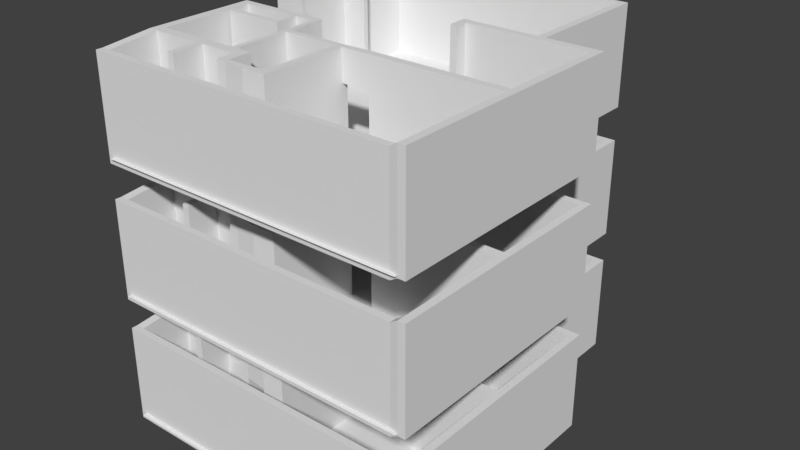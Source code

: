 # Source: FloorPlan.blend  (saved by Blender 2.77.0; exported with 4.5.12 LTS)
import bpy
from mathutils import Matrix  # noqa: F401  (used for matrix-valued properties, if any)

bpy.ops.wm.read_factory_settings(use_empty=True)
scene = bpy.context.scene
scene.name = 'Scene'

# ---- collections
col_collection_1 = bpy.data.collections.new('Collection 1'); scene.collection.children.link(col_collection_1)

# ---- world
world_world = bpy.data.worlds.new('World'); scene.world = world_world
world_world.color = (0.05088, 0.05088, 0.05088)
world_world.use_sun_shadow = False
world_world.sun_shadow_jitter_overblur = 0.0
world_world.cycles.sampling_method = 'MANUAL'

# ---- meshes
me_plane_002 = bpy.data.meshes.new('Plane.002')
me_plane_002.from_pydata([(-1.0, -1.0, -2.696), (1.0, -1.0, -2.696), (-1.0, 1.0, -2.696), (1.0, 1.0, -2.696), (6.025, -1.0, -2.696), (6.025, 1.0, -2.696), (-1.0, 1.056, -2.696), (1.0, 1.056, -2.696), (6.025, 1.056, -2.696), (-1.0, -9.118, -2.696), (1.0, -9.118, -2.696), (6.025, -9.118, -2.696), (6.025, -2.678, -2.696), (7.524, -9.118, -2.696), (7.524, -2.678, -2.696), (6.025, -2.503, -2.696), (7.524, -2.503, -2.696), (-1.0, 1.188, -2.696), (1.0, 1.188, -2.696), (6.025, 1.188, -2.696), (-1.123, -3.351, -2.754), (-0.9362, -3.351, -2.741), (-1.124, 1.346, -2.754), (-0.938, 1.346, -2.754), (-1.123, -3.451, -2.754), (-0.9362, -3.451, -2.741), (-0.2362, -3.351, -2.741), (-0.2362, -3.451, -2.741), (-1.124, -0.9964, -2.754), (-0.9371, -0.9964, -2.748), (-1.123, -1.14, -2.754), (-0.9371, -1.14, -2.747), (-0.2371, -0.9964, -2.748), (-0.2371, -1.14, -2.747), (-0.938, 1.179, -2.754), (-1.124, 1.179, -2.754), (6.016, 1.379, -2.754), (6.016, 1.212, -2.754), (6.216, 1.379, -2.754), (6.216, 1.212, -2.754), (6.016, -0.8883, -2.754), (6.216, -0.8883, -2.754), (6.016, -1.387, -2.754), (6.216, -1.387, -2.754), (6.016, -2.299, -2.754), (6.216, -2.299, -2.754), (6.016, -2.499, -2.754), (6.216, -2.499, -2.754), (7.518, -2.299, -2.754), (7.518, -2.499, -2.754), (7.718, -2.299, -2.754), (7.718, -2.499, -2.754), (7.518, -5.499, -2.754), (7.718, -5.499, -2.754), (7.518, -5.699, -2.754), (7.718, -5.699, -2.754), (7.527, -8.836, -2.754), (7.727, -8.836, -2.754), (7.527, -9.036, -2.754), (7.727, -9.036, -2.754), (-0.91, -8.836, -2.885), (-1.154, -9.017, -2.885), (-1.154, -8.836, -2.885), (-0.91, -9.017, -2.885), (-0.91, -7.495, -2.754), (-1.154, -7.495, -2.754), (-0.91, -7.235, -2.754), (-1.154, -7.235, -2.754), (-0.91, -5.334, -2.754), (-1.154, -5.334, -2.754), (-0.91, -5.191, -2.754), (-1.154, -5.191, -2.754), (-0.91, -4.67, -2.754), (-1.154, -4.67, -2.754), (-0.91, -4.475, -2.754), (-1.154, -4.475, -2.754), (-0.1288, -4.67, -2.754), (-0.1288, -4.475, -2.754), (0.4701, -4.67, -2.754), (0.4701, -4.475, -2.754), (0.6394, -4.67, -2.754), (0.6394, -4.475, -2.754), (0.7565, -4.67, -2.754), (0.7565, -4.475, -2.754), (1.251, -4.67, -2.754), (1.251, -4.475, -2.754), (1.395, -4.67, -2.754), (1.395, -4.475, -2.754), (1.251, -4.814, -2.754), (1.395, -4.814, -2.754), (0.6394, -5.172, -2.754), (0.7565, -5.172, -2.754), (0.6394, -5.317, -2.754), (0.7565, -5.317, -2.754), (-0.8487, -5.317, -2.754), (7.324, -8.836, -2.885), (7.324, -9.017, -2.885), (3.926, -5.499, -2.754), (3.926, -5.699, -2.754), (4.141, -2.299, -2.754), (4.141, -2.499, -2.754), (3.946, -2.299, -2.754), (3.946, -2.499, -2.754), (4.141, -2.833, -2.754), (3.946, -2.833, -2.754), (0.4649, -7.495, -2.754), (0.4649, -7.235, -2.754), (0.6548, -7.495, -2.754), (0.6548, -7.235, -2.754), (1.297, -7.495, -2.754), (1.297, -7.235, -2.754), (1.432, -7.495, -2.754), (1.432, -7.235, -2.754), (1.658, -7.495, -2.754), (1.658, -7.235, -2.754), (1.903, -7.495, -2.754), (1.903, -7.235, -2.754), (1.658, -7.876, -2.754), (1.903, -7.876, -2.754), (1.658, -7.975, -2.754), (1.903, -7.975, -2.754), (0.4649, -8.327, -2.754), (0.6548, -8.327, -2.754), (1.297, -5.689, -2.754), (1.432, -5.689, -2.754), (1.297, -5.535, -2.754), (1.432, -5.535, -2.754), (1.297, -5.354, -2.754), (1.432, -5.354, -2.754), (2.951, -5.689, -2.754), (2.951, -5.535, -2.754), (3.15, -5.689, -2.754), (3.15, -5.535, -2.754), (2.951, -7.85, -2.754), (3.15, -7.85, -2.754), (2.951, -8.048, -2.754), (3.15, -8.048, -2.754), (2.508, -7.85, -2.754), (2.508, -8.048, -2.754), (-1.123, -3.351, -0.8569), (-0.9362, -3.351, -0.8437), (-1.124, 1.346, -0.8569), (-0.938, 1.346, -0.8569), (-1.123, -3.451, -0.8569), (-0.9362, -3.451, -0.8437), (-0.2362, -3.351, -0.8437), (-0.2362, -3.451, -0.8437), (-1.124, -0.9964, -0.8569), (-0.9371, -0.9964, -0.8503), (-1.123, -1.14, -0.8569), (-0.9371, -1.14, -0.8499), (-0.2371, -0.9964, -0.8503), (-0.2371, -1.14, -0.8499), (-0.938, 1.179, -0.8564), (-1.124, 1.179, -0.8569), (6.016, 1.379, -0.8569), (6.016, 1.212, -0.8564), (6.216, 1.379, -0.8569), (6.216, 1.212, -0.8564), (6.016, -0.8883, -0.8564), (6.216, -0.8883, -0.8564), (6.016, -1.387, -0.8564), (6.216, -1.387, -0.8564), (6.016, -2.299, -0.8564), (6.216, -2.299, -0.8564), (6.016, -2.499, -0.8564), (6.216, -2.499, -0.8564), (7.518, -2.299, -0.8564), (7.518, -2.499, -0.8564), (7.718, -2.299, -0.8564), (7.718, -2.499, -0.8564), (7.518, -5.499, -0.8564), (7.718, -5.499, -0.8564), (7.518, -5.699, -0.8564), (7.718, -5.699, -0.8564), (7.527, -8.836, -0.8564), (7.727, -8.836, -0.8564), (7.527, -9.036, -0.8564), (7.727, -9.036, -0.8564), (-0.91, -8.836, -0.9872), (-1.154, -9.017, -0.9872), (-1.154, -8.836, -0.9872), (-0.91, -9.017, -0.9872), (-0.91, -7.495, -0.8564), (-1.154, -7.495, -0.8564), (-0.91, -7.235, -0.8564), (-1.154, -7.235, -0.8564), (-0.91, -5.334, -0.8564), (-1.154, -5.334, -0.8564), (-0.91, -5.191, -0.8564), (-1.154, -5.191, -0.8564), (-0.91, -4.67, -0.8564), (-1.154, -4.67, -0.8564), (-0.91, -4.475, -0.8564), (-1.154, -4.475, -0.8564), (-0.1288, -4.67, -0.8564), (-0.1288, -4.475, -0.8564), (0.4701, -4.67, -0.8564), (0.4701, -4.475, -0.8564), (0.6394, -4.67, -0.8564), (0.6394, -4.475, -0.8564), (0.7565, -4.67, -0.8564), (0.7565, -4.475, -0.8564), (1.251, -4.67, -0.8564), (1.251, -4.475, -0.8564), (1.395, -4.67, -0.8564), (1.395, -4.475, -0.8564), (1.251, -4.814, -0.8564), (1.395, -4.814, -0.8564), (0.6394, -5.172, -0.8564), (0.7565, -5.172, -0.8564), (0.6394, -5.317, -0.8564), (0.7565, -5.317, -0.8564), (-0.8487, -5.317, -0.8564), (7.324, -8.836, -0.9872), (7.324, -9.017, -0.9872), (3.926, -5.499, -0.8564), (3.926, -5.699, -0.8564), (4.141, -2.299, -0.8564), (4.141, -2.499, -0.8564), (3.946, -2.299, -0.8564), (3.946, -2.499, -0.8564), (4.141, -2.833, -0.8564), (3.946, -2.833, -0.8564), (0.4649, -7.495, -0.8564), (0.4649, -7.235, -0.8564), (0.6548, -7.495, -0.8564), (0.6548, -7.235, -0.8564), (1.297, -7.495, -0.8564), (1.297, -7.235, -0.8564), (1.432, -7.495, -0.8564), (1.432, -7.235, -0.8564), (1.658, -7.495, -0.8564), (1.658, -7.235, -0.8564), (1.903, -7.495, -0.8564), (1.903, -7.235, -0.8564), (1.658, -7.876, -0.8564), (1.903, -7.876, -0.8564), (1.658, -7.975, -0.8564), (1.903, -7.975, -0.8564), (0.4649, -8.327, -0.8564), (0.6548, -8.327, -0.8564), (1.297, -5.689, -0.8564), (1.432, -5.689, -0.8564), (1.297, -5.535, -0.8564), (1.432, -5.535, -0.8564), (1.297, -5.354, -0.8564), (1.432, -5.354, -0.8564), (2.951, -5.689, -0.8564), (2.951, -5.535, -0.8564), (3.15, -5.689, -0.8564), (3.15, -5.535, -0.8564), (2.951, -7.85, -0.8564), (3.15, -7.85, -0.8564), (2.951, -8.048, -0.8564), (3.15, -8.048, -0.8564), (2.508, -7.85, -0.8564), (2.508, -8.048, -0.8564), (-1.123, -1.14, -0.01319), (-1.123, -3.351, -0.01319), (-0.9362, -3.351, 1.121e-05), (-0.938, 1.179, -0.01272), (-0.938, 1.346, -0.01319), (-1.124, 1.346, -0.01319), (-1.123, -3.451, -0.01319), (-0.9362, -3.451, 1.121e-05), (-0.2362, -3.451, 1.144e-05), (-0.2362, -3.351, 1.144e-05), (-1.124, 1.179, -0.01319), (-1.124, -0.9964, -0.01319), (-0.9371, -1.14, -0.006201), (-0.9371, -0.9964, -0.006605), (-0.2371, -1.14, -0.006201), (-0.2371, -0.9964, -0.006605), (6.016, 1.212, -0.01272), (6.016, 1.379, -0.01318), (6.216, 1.212, -0.01272), (6.216, 1.379, -0.01318), (6.016, -0.8883, -0.01272), (6.216, -0.8883, -0.01272), (6.016, -1.387, -0.01272), (6.216, -1.387, -0.01272), (6.016, -2.299, -0.01272), (6.216, -2.299, -0.01272), (6.016, -2.499, -0.01272), (6.216, -2.499, -0.01272), (7.518, -2.299, -0.01272), (7.518, -2.499, -0.01272), (7.718, -2.299, -0.01272), (7.718, -2.499, -0.01272), (7.518, -5.499, -0.01272), (7.718, -5.499, -0.01272), (7.518, -5.699, -0.01272), (7.718, -5.699, -0.01272), (7.527, -8.836, -0.01272), (7.727, -8.836, -0.01272), (7.527, -9.036, -0.01272), (7.727, -9.036, -0.01272), (-0.91, -9.017, -0.1435), (-0.91, -8.836, -0.1435), (7.324, -9.017, -0.1435), (7.324, -8.836, -0.1435), (-1.154, -8.836, -0.1435), (-1.154, -9.017, -0.1435), (-0.91, -7.495, -0.01272), (-1.154, -7.495, -0.01272), (-0.91, -7.235, -0.01272), (-1.154, -7.235, -0.01272), (-0.91, -5.334, -0.01272), (-1.154, -5.334, -0.01272), (-0.91, -5.191, -0.01272), (-1.154, -5.191, -0.01272), (-0.91, -4.67, -0.01272), (-1.154, -4.67, -0.01272), (-0.91, -4.475, -0.01272), (-1.154, -4.475, -0.01272), (-0.1288, -4.67, -0.01272), (-0.1288, -4.475, -0.01272), (0.4701, -4.67, -0.01272), (0.4701, -4.475, -0.01272), (0.6394, -4.67, -0.01272), (0.6394, -4.475, -0.01272), (0.7565, -4.67, -0.01272), (0.7565, -4.475, -0.01272), (1.251, -4.67, -0.01272), (1.251, -4.475, -0.01272), (1.395, -4.67, -0.01272), (1.395, -4.475, -0.01272), (1.395, -4.814, -0.01272), (1.251, -4.814, -0.01272), (0.7565, -5.172, -0.01272), (0.6394, -5.172, -0.01272), (0.7565, -5.317, -0.01272), (0.6394, -5.317, -0.01272), (-0.8487, -5.317, -0.01272), (3.926, -5.499, -0.01272), (3.926, -5.699, -0.01272), (4.141, -2.499, -0.01272), (4.141, -2.299, -0.01272), (3.946, -2.499, -0.01272), (3.946, -2.299, -0.01272), (3.946, -2.833, -0.01272), (4.141, -2.833, -0.01272), (0.4649, -7.495, -0.01272), (0.4649, -7.235, -0.01272), (0.6548, -7.495, -0.01272), (0.6548, -7.235, -0.01272), (1.297, -7.495, -0.01272), (1.297, -7.235, -0.01272), (1.432, -7.495, -0.01272), (1.432, -7.235, -0.01272), (1.658, -7.495, -0.01272), (1.658, -7.235, -0.01272), (1.903, -7.495, -0.01272), (1.903, -7.235, -0.01272), (1.658, -7.876, -0.01272), (1.903, -7.876, -0.01272), (1.658, -7.975, -0.01272), (1.903, -7.975, -0.01272), (0.4649, -8.327, -0.01272), (0.6548, -8.327, -0.01272), (1.432, -5.689, -0.01272), (1.297, -5.689, -0.01272), (1.432, -5.535, -0.01272), (1.297, -5.535, -0.01272), (1.432, -5.354, -0.01272), (1.297, -5.354, -0.01272), (2.951, -5.689, -0.01272), (2.951, -5.535, -0.01272), (3.15, -5.689, -0.01272), (3.15, -5.535, -0.01272), (2.951, -7.85, -0.01272), (3.15, -7.85, -0.01272), (2.951, -8.048, -0.01272), (3.15, -8.048, -0.01272), (2.508, -7.85, -0.01272), (2.508, -8.048, -0.01272)], [], [(0, 1, 3, 2), (3, 1, 4, 5), (3, 5, 8, 7), (2, 3, 7, 6), (4, 1, 10, 11, 12), (1, 0, 9, 10), (12, 11, 13, 14), (12, 14, 16, 15), (7, 8, 19, 18), (6, 7, 18, 17), (35, 22, 23, 34), (21, 25, 24, 20), (21, 26, 27, 25), (30, 28, 29, 31), (20, 30, 31, 21), (29, 32, 33, 31), (28, 35, 34, 29), (23, 36, 37, 34), (36, 38, 39, 37), (39, 41, 40, 37), (42, 43, 45, 44), (44, 45, 47, 46), (45, 48, 49, 47), (48, 50, 51, 49), (51, 53, 52, 49), (53, 55, 54, 52), (55, 57, 56, 54), (57, 59, 58, 56), (60, 95, 96, 63), (60, 63, 61, 62), (62, 65, 64, 60), (65, 67, 66, 64), (67, 69, 68, 66), (69, 71, 70, 68), (71, 73, 72, 70), (73, 75, 74, 72), (74, 77, 76, 72), (78, 79, 81, 80), (80, 81, 83, 82), (82, 83, 85, 84), (84, 85, 87, 86), (84, 86, 89, 88), (80, 82, 91, 90), (90, 91, 93, 92), (90, 92, 94, 70), (56, 58, 96, 95), (54, 98, 97, 52), (46, 100, 99, 44), (100, 102, 101, 99), (100, 103, 104, 102), (66, 106, 105, 64), (106, 108, 107, 105), (108, 110, 109, 107), (110, 112, 111, 109), (112, 114, 113, 111), (114, 116, 115, 113), (115, 118, 117, 113), (118, 120, 119, 117), (107, 122, 121, 105), (110, 123, 124, 112), (123, 125, 126, 124), (125, 127, 128, 126), (126, 130, 129, 124), (130, 132, 131, 129), (131, 134, 133, 129), (134, 136, 135, 133), (135, 138, 137, 133), (181, 180, 303, 302), (175, 214, 301, 294), (146, 145, 267, 266), (249, 245, 363, 368), (215, 177, 296, 300), (243, 248, 367, 361), (182, 215, 300, 298), (214, 179, 299, 301), (139, 143, 264, 259), (209, 189, 310, 331), (143, 144, 265, 264), (246, 244, 364, 366), (178, 176, 295, 297), (189, 213, 334, 310), (142, 141, 263, 262), (245, 247, 365, 363), (213, 211, 333, 334), (177, 178, 297, 296), (244, 242, 362, 364), (176, 174, 293, 295), (212, 210, 330, 332), (149, 139, 259, 258), (173, 175, 294, 292), (211, 212, 332, 333), (199, 209, 331, 320), (242, 229, 348, 362), (174, 172, 291, 293), (210, 201, 322, 330), (231, 243, 361, 350), (203, 207, 329, 324), (241, 226, 345, 360), (172, 170, 289, 291), (208, 205, 326, 328), (224, 240, 359, 343), (168, 171, 290, 287), (256, 237, 356, 375), (240, 241, 360, 359), (239, 257, 376, 358), (169, 167, 286, 288), (198, 196, 317, 319), (206, 204, 325, 327), (236, 238, 357, 355), (195, 197, 318, 316), (205, 206, 327, 326), (238, 239, 358, 357), (170, 169, 288, 289), (207, 246, 366, 329), (201, 203, 324, 322), (237, 234, 353, 356), (167, 164, 283, 286), (247, 208, 328, 365), (204, 202, 323, 325), (232, 236, 355, 351), (166, 168, 287, 285), (250, 217, 336, 369), (216, 251, 370, 335), (235, 233, 352, 354), (65, 62, 181, 184), (134, 131, 250, 253), (28, 30, 149, 147), (100, 46, 165, 219), (135, 136, 255, 254), (21, 31, 150, 140), (101, 102, 221, 220), (99, 101, 220, 218), (67, 65, 184, 186), (136, 134, 253, 255), (33, 32, 151, 152), (137, 138, 257, 256), (31, 33, 152, 150), (104, 103, 222, 223), (66, 68, 187, 185), (133, 137, 256, 252), (32, 29, 148, 151), (102, 104, 223, 221), (69, 67, 186, 188), (138, 135, 254, 257), (29, 34, 153, 148), (103, 100, 219, 222), (22, 35, 154, 141), (68, 70, 189, 187), (64, 105, 224, 183), (71, 69, 188, 190), (106, 66, 185, 225), (34, 37, 156, 153), (70, 72, 191, 189), (36, 23, 142, 155), (73, 71, 190, 192), (39, 38, 157, 158), (108, 106, 225, 227), (74, 75, 194, 193), (38, 36, 155, 157), (107, 109, 228, 226), (75, 73, 192, 194), (40, 41, 160, 159), (110, 108, 227, 229), (76, 77, 196, 195), (37, 40, 159, 156), (72, 76, 195, 191), (41, 39, 158, 160), (109, 111, 230, 228), (77, 74, 193, 196), (43, 42, 161, 162), (79, 78, 197, 198), (45, 43, 162, 164), (111, 113, 232, 230), (81, 79, 198, 200), (42, 44, 163, 161), (114, 112, 231, 233), (78, 80, 199, 197), (46, 47, 166, 165), (115, 116, 235, 234), (83, 81, 200, 202), (116, 114, 233, 235), (47, 49, 168, 166), (113, 117, 236, 232), (85, 83, 202, 204), (48, 45, 164, 167), (118, 115, 234, 237), (82, 84, 203, 201), (51, 50, 169, 170), (119, 120, 239, 238), (86, 87, 206, 205), (117, 119, 238, 236), (87, 85, 204, 206), (50, 48, 167, 169), (120, 118, 237, 239), (121, 122, 241, 240), (88, 89, 208, 207), (49, 52, 171, 168), (105, 121, 240, 224), (89, 86, 205, 208), (53, 51, 170, 172), (122, 107, 226, 241), (84, 88, 207, 203), (112, 124, 243, 231), (91, 82, 201, 210), (55, 53, 172, 174), (123, 110, 229, 242), (80, 90, 209, 199), (92, 93, 212, 211), (54, 56, 175, 173), (30, 20, 139, 149), (93, 91, 210, 212), (57, 55, 174, 176), (125, 123, 242, 244), (58, 59, 178, 177), (128, 127, 246, 247), (94, 92, 211, 213), (126, 128, 247, 245), (23, 22, 141, 142), (70, 94, 213, 189), (59, 57, 176, 178), (127, 125, 244, 246), (24, 25, 144, 143), (90, 70, 189, 209), (20, 24, 143, 139), (95, 60, 179, 214), (63, 96, 215, 182), (124, 129, 248, 243), (96, 58, 177, 215), (130, 126, 245, 249), (27, 26, 145, 146), (56, 95, 214, 175), (62, 61, 180, 181), (131, 132, 251, 250), (25, 27, 146, 144), (97, 98, 217, 216), (26, 21, 140, 145), (52, 97, 216, 171), (61, 63, 182, 180), (132, 130, 249, 251), (35, 28, 147, 154), (98, 54, 173, 217), (60, 64, 183, 179), (129, 133, 252, 248), (44, 99, 218, 163), (162, 160, 279, 281), (202, 200, 321, 323), (159, 161, 280, 278), (234, 235, 354, 353), (165, 166, 285, 284), (268, 261, 262, 263), (260, 259, 264, 265), (260, 265, 266, 267), (258, 270, 271, 269), (259, 260, 270, 258), (271, 270, 272, 273), (269, 271, 261, 268), (262, 261, 274, 275), (275, 274, 276, 277), (276, 274, 278, 279), (280, 282, 283, 281), (282, 284, 285, 283), (283, 285, 287, 286), (286, 287, 289, 288), (289, 287, 290, 291), (291, 290, 292, 293), (293, 292, 294, 295), (295, 294, 296, 297), (299, 298, 300, 301), (299, 302, 303, 298), (302, 299, 304, 305), (305, 304, 306, 307), (307, 306, 308, 309), (309, 308, 310, 311), (311, 310, 312, 313), (313, 312, 314, 315), (314, 312, 316, 317), (318, 320, 321, 319), (320, 322, 323, 321), (322, 324, 325, 323), (324, 326, 327, 325), (324, 329, 328, 326), (320, 331, 330, 322), (331, 333, 332, 330), (331, 310, 334, 333), (294, 301, 300, 296), (292, 290, 335, 336), (284, 282, 338, 337), (337, 338, 340, 339), (337, 339, 341, 342), (306, 304, 343, 344), (344, 343, 345, 346), (346, 345, 347, 348), (348, 347, 349, 350), (350, 349, 351, 352), (352, 351, 353, 354), (353, 351, 355, 356), (356, 355, 357, 358), (345, 343, 359, 360), (348, 350, 361, 362), (362, 361, 363, 364), (364, 363, 365, 366), (363, 361, 367, 368), (368, 367, 369, 370), (369, 367, 371, 372), (372, 371, 373, 374), (373, 371, 375, 376), (279, 278, 280, 281), (336, 335, 370, 369), (328, 329, 366, 365), (317, 316, 318, 319), (356, 358, 376, 375), (144, 146, 266, 265), (145, 140, 260, 267), (171, 216, 335, 290), (180, 182, 298, 303), (251, 249, 368, 370), (154, 147, 269, 268), (217, 173, 292, 336), (179, 183, 304, 299), (248, 252, 371, 367), (163, 218, 338, 282), (184, 181, 302, 305), (253, 250, 369, 372), (147, 149, 258, 269), (219, 165, 284, 337), (254, 255, 374, 373), (140, 150, 270, 260), (220, 221, 339, 340), (218, 220, 340, 338), (186, 184, 305, 307), (255, 253, 372, 374), (152, 151, 273, 272), (150, 152, 272, 270), (223, 222, 342, 341), (185, 187, 308, 306), (252, 256, 375, 371), (151, 148, 271, 273), (221, 223, 341, 339), (188, 186, 307, 309), (257, 254, 373, 376), (148, 153, 261, 271), (222, 219, 337, 342), (141, 154, 268, 263), (187, 189, 310, 308), (183, 224, 343, 304), (190, 188, 309, 311), (225, 185, 306, 344), (153, 156, 274, 261), (189, 191, 312, 310), (155, 142, 262, 275), (192, 190, 311, 313), (158, 157, 277, 276), (227, 225, 344, 346), (193, 194, 315, 314), (157, 155, 275, 277), (226, 228, 347, 345), (194, 192, 313, 315), (229, 227, 346, 348), (156, 159, 278, 274), (191, 195, 316, 312), (160, 158, 276, 279), (228, 230, 349, 347), (196, 193, 314, 317), (164, 162, 281, 283), (230, 232, 351, 349), (200, 198, 319, 321), (161, 163, 282, 280), (233, 231, 350, 352), (197, 199, 320, 318)])
me_plane_002.use_remesh_preserve_volume = False
me_plane_002.use_remesh_preserve_attributes = False
me_plane_002.use_mirror_vertex_groups = False
me_plane_002.update()
me_plane_000 = bpy.data.meshes.new('Plane.000')
me_plane_000.from_pydata([(-1.0, -1.0, -2.696), (1.0, -1.0, -2.696), (-1.0, 1.0, -2.696), (1.0, 1.0, -2.696), (6.025, -1.0, -2.696), (6.025, 1.0, -2.696), (-1.0, 1.056, -2.696), (1.0, 1.056, -2.696), (6.025, 1.056, -2.696), (-1.0, -9.118, -2.696), (1.0, -9.118, -2.696), (6.025, -9.118, -2.696), (6.025, -2.678, -2.696), (7.524, -9.118, -2.696), (7.524, -2.678, -2.696), (6.025, -2.503, -2.696), (7.524, -2.503, -2.696), (-1.0, 1.188, -2.696), (1.0, 1.188, -2.696), (6.025, 1.188, -2.696), (-1.123, -3.351, -2.754), (-0.9362, -3.351, -2.741), (-1.124, 1.346, -2.754), (-0.938, 1.346, -2.754), (-1.123, -3.451, -2.754), (-0.9362, -3.451, -2.741), (-0.2362, -3.351, -2.741), (-0.2362, -3.451, -2.741), (-1.124, -0.9964, -2.754), (-0.9371, -0.9964, -2.748), (-1.123, -1.14, -2.754), (-0.9371, -1.14, -2.747), (-0.2371, -0.9964, -2.748), (-0.2371, -1.14, -2.747), (-0.938, 1.179, -2.754), (-1.124, 1.179, -2.754), (6.016, 1.379, -2.754), (6.016, 1.212, -2.754), (6.216, 1.379, -2.754), (6.216, 1.212, -2.754), (6.016, -0.8883, -2.754), (6.216, -0.8883, -2.754), (6.016, -1.387, -2.754), (6.216, -1.387, -2.754), (6.016, -2.299, -2.754), (6.216, -2.299, -2.754), (6.016, -2.499, -2.754), (6.216, -2.499, -2.754), (7.518, -2.299, -2.754), (7.518, -2.499, -2.754), (7.718, -2.299, -2.754), (7.718, -2.499, -2.754), (7.518, -5.499, -2.754), (7.718, -5.499, -2.754), (7.518, -5.699, -2.754), (7.718, -5.699, -2.754), (7.527, -8.836, -2.754), (7.727, -8.836, -2.754), (7.527, -9.036, -2.754), (7.727, -9.036, -2.754), (-0.91, -8.836, -2.885), (-1.154, -9.017, -2.885), (-1.154, -8.836, -2.885), (-0.91, -9.017, -2.885), (-0.91, -7.495, -2.754), (-1.154, -7.495, -2.754), (-0.91, -7.235, -2.754), (-1.154, -7.235, -2.754), (-0.91, -5.334, -2.754), (-1.154, -5.334, -2.754), (-0.91, -5.191, -2.754), (-1.154, -5.191, -2.754), (-0.91, -4.67, -2.754), (-1.154, -4.67, -2.754), (-0.91, -4.475, -2.754), (-1.154, -4.475, -2.754), (-0.1288, -4.67, -2.754), (-0.1288, -4.475, -2.754), (0.4701, -4.67, -2.754), (0.4701, -4.475, -2.754), (0.6394, -4.67, -2.754), (0.6394, -4.475, -2.754), (0.7565, -4.67, -2.754), (0.7565, -4.475, -2.754), (1.251, -4.67, -2.754), (1.251, -4.475, -2.754), (1.395, -4.67, -2.754), (1.395, -4.475, -2.754), (1.251, -4.814, -2.754), (1.395, -4.814, -2.754), (0.6394, -5.172, -2.754), (0.7565, -5.172, -2.754), (0.6394, -5.317, -2.754), (0.7565, -5.317, -2.754), (-0.8487, -5.317, -2.754), (7.324, -8.836, -2.885), (7.324, -9.017, -2.885), (3.926, -5.499, -2.754), (3.926, -5.699, -2.754), (4.141, -2.299, -2.754), (4.141, -2.499, -2.754), (3.946, -2.299, -2.754), (3.946, -2.499, -2.754), (4.141, -2.833, -2.754), (3.946, -2.833, -2.754), (0.4649, -7.495, -2.754), (0.4649, -7.235, -2.754), (0.6548, -7.495, -2.754), (0.6548, -7.235, -2.754), (1.297, -7.495, -2.754), (1.297, -7.235, -2.754), (1.432, -7.495, -2.754), (1.432, -7.235, -2.754), (1.658, -7.495, -2.754), (1.658, -7.235, -2.754), (1.903, -7.495, -2.754), (1.903, -7.235, -2.754), (1.658, -7.876, -2.754), (1.903, -7.876, -2.754), (1.658, -7.975, -2.754), (1.903, -7.975, -2.754), (0.4649, -8.327, -2.754), (0.6548, -8.327, -2.754), (1.297, -5.689, -2.754), (1.432, -5.689, -2.754), (1.297, -5.535, -2.754), (1.432, -5.535, -2.754), (1.297, -5.354, -2.754), (1.432, -5.354, -2.754), (2.951, -5.689, -2.754), (2.951, -5.535, -2.754), (3.15, -5.689, -2.754), (3.15, -5.535, -2.754), (2.951, -7.85, -2.754), (3.15, -7.85, -2.754), (2.951, -8.048, -2.754), (3.15, -8.048, -2.754), (2.508, -7.85, -2.754), (2.508, -8.048, -2.754), (-1.123, -3.351, -0.8569), (-0.9362, -3.351, -0.8437), (-1.124, 1.346, -0.8569), (-0.938, 1.346, -0.8569), (-1.123, -3.451, -0.8569), (-0.9362, -3.451, -0.8437), (-0.2362, -3.351, -0.8437), (-0.2362, -3.451, -0.8437), (-1.124, -0.9964, -0.8569), (-0.9371, -0.9964, -0.8503), (-1.123, -1.14, -0.8569), (-0.9371, -1.14, -0.8499), (-0.2371, -0.9964, -0.8503), (-0.2371, -1.14, -0.8499), (-0.938, 1.179, -0.8564), (-1.124, 1.179, -0.8569), (6.016, 1.379, -0.8569), (6.016, 1.212, -0.8564), (6.216, 1.379, -0.8569), (6.216, 1.212, -0.8564), (6.016, -0.8883, -0.8564), (6.216, -0.8883, -0.8564), (6.016, -1.387, -0.8564), (6.216, -1.387, -0.8564), (6.016, -2.299, -0.8564), (6.216, -2.299, -0.8564), (6.016, -2.499, -0.8564), (6.216, -2.499, -0.8564), (7.518, -2.299, -0.8564), (7.518, -2.499, -0.8564), (7.718, -2.299, -0.8564), (7.718, -2.499, -0.8564), (7.518, -5.499, -0.8564), (7.718, -5.499, -0.8564), (7.518, -5.699, -0.8564), (7.718, -5.699, -0.8564), (7.527, -8.836, -0.8564), (7.727, -8.836, -0.8564), (7.527, -9.036, -0.8564), (7.727, -9.036, -0.8564), (-0.91, -8.836, -0.9872), (-1.154, -9.017, -0.9872), (-1.154, -8.836, -0.9872), (-0.91, -9.017, -0.9872), (-0.91, -7.495, -0.8564), (-1.154, -7.495, -0.8564), (-0.91, -7.235, -0.8564), (-1.154, -7.235, -0.8564), (-0.91, -5.334, -0.8564), (-1.154, -5.334, -0.8564), (-0.91, -5.191, -0.8564), (-1.154, -5.191, -0.8564), (-0.91, -4.67, -0.8564), (-1.154, -4.67, -0.8564), (-0.91, -4.475, -0.8564), (-1.154, -4.475, -0.8564), (-0.1288, -4.67, -0.8564), (-0.1288, -4.475, -0.8564), (0.4701, -4.67, -0.8564), (0.4701, -4.475, -0.8564), (0.6394, -4.67, -0.8564), (0.6394, -4.475, -0.8564), (0.7565, -4.67, -0.8564), (0.7565, -4.475, -0.8564), (1.251, -4.67, -0.8564), (1.251, -4.475, -0.8564), (1.395, -4.67, -0.8564), (1.395, -4.475, -0.8564), (1.251, -4.814, -0.8564), (1.395, -4.814, -0.8564), (0.6394, -5.172, -0.8564), (0.7565, -5.172, -0.8564), (0.6394, -5.317, -0.8564), (0.7565, -5.317, -0.8564), (-0.8487, -5.317, -0.8564), (7.324, -8.836, -0.9872), (7.324, -9.017, -0.9872), (3.926, -5.499, -0.8564), (3.926, -5.699, -0.8564), (4.141, -2.299, -0.8564), (4.141, -2.499, -0.8564), (3.946, -2.299, -0.8564), (3.946, -2.499, -0.8564), (4.141, -2.833, -0.8564), (3.946, -2.833, -0.8564), (0.4649, -7.495, -0.8564), (0.4649, -7.235, -0.8564), (0.6548, -7.495, -0.8564), (0.6548, -7.235, -0.8564), (1.297, -7.495, -0.8564), (1.297, -7.235, -0.8564), (1.432, -7.495, -0.8564), (1.432, -7.235, -0.8564), (1.658, -7.495, -0.8564), (1.658, -7.235, -0.8564), (1.903, -7.495, -0.8564), (1.903, -7.235, -0.8564), (1.658, -7.876, -0.8564), (1.903, -7.876, -0.8564), (1.658, -7.975, -0.8564), (1.903, -7.975, -0.8564), (0.4649, -8.327, -0.8564), (0.6548, -8.327, -0.8564), (1.297, -5.689, -0.8564), (1.432, -5.689, -0.8564), (1.297, -5.535, -0.8564), (1.432, -5.535, -0.8564), (1.297, -5.354, -0.8564), (1.432, -5.354, -0.8564), (2.951, -5.689, -0.8564), (2.951, -5.535, -0.8564), (3.15, -5.689, -0.8564), (3.15, -5.535, -0.8564), (2.951, -7.85, -0.8564), (3.15, -7.85, -0.8564), (2.951, -8.048, -0.8564), (3.15, -8.048, -0.8564), (2.508, -7.85, -0.8564), (2.508, -8.048, -0.8564), (-1.123, -1.14, -0.01319), (-1.123, -3.351, -0.01319), (-0.9362, -3.351, 1.121e-05), (-0.938, 1.179, -0.01272), (-0.938, 1.346, -0.01319), (-1.124, 1.346, -0.01319), (-1.123, -3.451, -0.01319), (-0.9362, -3.451, 1.121e-05), (-0.2362, -3.451, 1.144e-05), (-0.2362, -3.351, 1.144e-05), (-1.124, 1.179, -0.01319), (-1.124, -0.9964, -0.01319), (-0.9371, -1.14, -0.006201), (-0.9371, -0.9964, -0.006605), (-0.2371, -1.14, -0.006201), (-0.2371, -0.9964, -0.006605), (6.016, 1.212, -0.01272), (6.016, 1.379, -0.01318), (6.216, 1.212, -0.01272), (6.216, 1.379, -0.01318), (6.016, -0.8883, -0.01272), (6.216, -0.8883, -0.01272), (6.016, -1.387, -0.01272), (6.216, -1.387, -0.01272), (6.016, -2.299, -0.01272), (6.216, -2.299, -0.01272), (6.016, -2.499, -0.01272), (6.216, -2.499, -0.01272), (7.518, -2.299, -0.01272), (7.518, -2.499, -0.01272), (7.718, -2.299, -0.01272), (7.718, -2.499, -0.01272), (7.518, -5.499, -0.01272), (7.718, -5.499, -0.01272), (7.518, -5.699, -0.01272), (7.718, -5.699, -0.01272), (7.527, -8.836, -0.01272), (7.727, -8.836, -0.01272), (7.527, -9.036, -0.01272), (7.727, -9.036, -0.01272), (-0.91, -9.017, -0.1435), (-0.91, -8.836, -0.1435), (7.324, -9.017, -0.1435), (7.324, -8.836, -0.1435), (-1.154, -8.836, -0.1435), (-1.154, -9.017, -0.1435), (-0.91, -7.495, -0.01272), (-1.154, -7.495, -0.01272), (-0.91, -7.235, -0.01272), (-1.154, -7.235, -0.01272), (-0.91, -5.334, -0.01272), (-1.154, -5.334, -0.01272), (-0.91, -5.191, -0.01272), (-1.154, -5.191, -0.01272), (-0.91, -4.67, -0.01272), (-1.154, -4.67, -0.01272), (-0.91, -4.475, -0.01272), (-1.154, -4.475, -0.01272), (-0.1288, -4.67, -0.01272), (-0.1288, -4.475, -0.01272), (0.4701, -4.67, -0.01272), (0.4701, -4.475, -0.01272), (0.6394, -4.67, -0.01272), (0.6394, -4.475, -0.01272), (0.7565, -4.67, -0.01272), (0.7565, -4.475, -0.01272), (1.251, -4.67, -0.01272), (1.251, -4.475, -0.01272), (1.395, -4.67, -0.01272), (1.395, -4.475, -0.01272), (1.395, -4.814, -0.01272), (1.251, -4.814, -0.01272), (0.7565, -5.172, -0.01272), (0.6394, -5.172, -0.01272), (0.7565, -5.317, -0.01272), (0.6394, -5.317, -0.01272), (-0.8487, -5.317, -0.01272), (3.926, -5.499, -0.01272), (3.926, -5.699, -0.01272), (4.141, -2.499, -0.01272), (4.141, -2.299, -0.01272), (3.946, -2.499, -0.01272), (3.946, -2.299, -0.01272), (3.946, -2.833, -0.01272), (4.141, -2.833, -0.01272), (0.4649, -7.495, -0.01272), (0.4649, -7.235, -0.01272), (0.6548, -7.495, -0.01272), (0.6548, -7.235, -0.01272), (1.297, -7.495, -0.01272), (1.297, -7.235, -0.01272), (1.432, -7.495, -0.01272), (1.432, -7.235, -0.01272), (1.658, -7.495, -0.01272), (1.658, -7.235, -0.01272), (1.903, -7.495, -0.01272), (1.903, -7.235, -0.01272), (1.658, -7.876, -0.01272), (1.903, -7.876, -0.01272), (1.658, -7.975, -0.01272), (1.903, -7.975, -0.01272), (0.4649, -8.327, -0.01272), (0.6548, -8.327, -0.01272), (1.432, -5.689, -0.01272), (1.297, -5.689, -0.01272), (1.432, -5.535, -0.01272), (1.297, -5.535, -0.01272), (1.432, -5.354, -0.01272), (1.297, -5.354, -0.01272), (2.951, -5.689, -0.01272), (2.951, -5.535, -0.01272), (3.15, -5.689, -0.01272), (3.15, -5.535, -0.01272), (2.951, -7.85, -0.01272), (3.15, -7.85, -0.01272), (2.951, -8.048, -0.01272), (3.15, -8.048, -0.01272), (2.508, -7.85, -0.01272), (2.508, -8.048, -0.01272)], [], [(0, 1, 3, 2), (3, 1, 4, 5), (3, 5, 8, 7), (2, 3, 7, 6), (4, 1, 10, 11, 12), (1, 0, 9, 10), (12, 11, 13, 14), (12, 14, 16, 15), (7, 8, 19, 18), (6, 7, 18, 17), (35, 22, 23, 34), (21, 25, 24, 20), (21, 26, 27, 25), (30, 28, 29, 31), (20, 30, 31, 21), (29, 32, 33, 31), (28, 35, 34, 29), (23, 36, 37, 34), (36, 38, 39, 37), (39, 41, 40, 37), (42, 43, 45, 44), (44, 45, 47, 46), (45, 48, 49, 47), (48, 50, 51, 49), (51, 53, 52, 49), (53, 55, 54, 52), (55, 57, 56, 54), (57, 59, 58, 56), (60, 95, 96, 63), (60, 63, 61, 62), (62, 65, 64, 60), (65, 67, 66, 64), (67, 69, 68, 66), (69, 71, 70, 68), (71, 73, 72, 70), (73, 75, 74, 72), (74, 77, 76, 72), (78, 79, 81, 80), (80, 81, 83, 82), (82, 83, 85, 84), (84, 85, 87, 86), (84, 86, 89, 88), (80, 82, 91, 90), (90, 91, 93, 92), (90, 92, 94, 70), (56, 58, 96, 95), (54, 98, 97, 52), (46, 100, 99, 44), (100, 102, 101, 99), (100, 103, 104, 102), (66, 106, 105, 64), (106, 108, 107, 105), (108, 110, 109, 107), (110, 112, 111, 109), (112, 114, 113, 111), (114, 116, 115, 113), (115, 118, 117, 113), (118, 120, 119, 117), (107, 122, 121, 105), (110, 123, 124, 112), (123, 125, 126, 124), (125, 127, 128, 126), (126, 130, 129, 124), (130, 132, 131, 129), (131, 134, 133, 129), (134, 136, 135, 133), (135, 138, 137, 133), (181, 180, 303, 302), (175, 214, 301, 294), (146, 145, 267, 266), (249, 245, 363, 368), (215, 177, 296, 300), (243, 248, 367, 361), (182, 215, 300, 298), (214, 179, 299, 301), (139, 143, 264, 259), (209, 189, 310, 331), (143, 144, 265, 264), (246, 244, 364, 366), (178, 176, 295, 297), (189, 213, 334, 310), (142, 141, 263, 262), (245, 247, 365, 363), (213, 211, 333, 334), (177, 178, 297, 296), (244, 242, 362, 364), (176, 174, 293, 295), (212, 210, 330, 332), (149, 139, 259, 258), (173, 175, 294, 292), (211, 212, 332, 333), (199, 209, 331, 320), (242, 229, 348, 362), (174, 172, 291, 293), (210, 201, 322, 330), (231, 243, 361, 350), (203, 207, 329, 324), (241, 226, 345, 360), (172, 170, 289, 291), (208, 205, 326, 328), (224, 240, 359, 343), (168, 171, 290, 287), (256, 237, 356, 375), (240, 241, 360, 359), (239, 257, 376, 358), (169, 167, 286, 288), (198, 196, 317, 319), (206, 204, 325, 327), (236, 238, 357, 355), (195, 197, 318, 316), (205, 206, 327, 326), (238, 239, 358, 357), (170, 169, 288, 289), (207, 246, 366, 329), (201, 203, 324, 322), (237, 234, 353, 356), (167, 164, 283, 286), (247, 208, 328, 365), (204, 202, 323, 325), (232, 236, 355, 351), (166, 168, 287, 285), (250, 217, 336, 369), (216, 251, 370, 335), (235, 233, 352, 354), (65, 62, 181, 184), (134, 131, 250, 253), (28, 30, 149, 147), (100, 46, 165, 219), (135, 136, 255, 254), (21, 31, 150, 140), (101, 102, 221, 220), (99, 101, 220, 218), (67, 65, 184, 186), (136, 134, 253, 255), (33, 32, 151, 152), (137, 138, 257, 256), (31, 33, 152, 150), (104, 103, 222, 223), (66, 68, 187, 185), (133, 137, 256, 252), (32, 29, 148, 151), (102, 104, 223, 221), (69, 67, 186, 188), (138, 135, 254, 257), (29, 34, 153, 148), (103, 100, 219, 222), (22, 35, 154, 141), (68, 70, 189, 187), (64, 105, 224, 183), (71, 69, 188, 190), (106, 66, 185, 225), (34, 37, 156, 153), (70, 72, 191, 189), (36, 23, 142, 155), (73, 71, 190, 192), (39, 38, 157, 158), (108, 106, 225, 227), (74, 75, 194, 193), (38, 36, 155, 157), (107, 109, 228, 226), (75, 73, 192, 194), (40, 41, 160, 159), (110, 108, 227, 229), (76, 77, 196, 195), (37, 40, 159, 156), (72, 76, 195, 191), (41, 39, 158, 160), (109, 111, 230, 228), (77, 74, 193, 196), (43, 42, 161, 162), (79, 78, 197, 198), (45, 43, 162, 164), (111, 113, 232, 230), (81, 79, 198, 200), (42, 44, 163, 161), (114, 112, 231, 233), (78, 80, 199, 197), (46, 47, 166, 165), (115, 116, 235, 234), (83, 81, 200, 202), (116, 114, 233, 235), (47, 49, 168, 166), (113, 117, 236, 232), (85, 83, 202, 204), (48, 45, 164, 167), (118, 115, 234, 237), (82, 84, 203, 201), (51, 50, 169, 170), (119, 120, 239, 238), (86, 87, 206, 205), (117, 119, 238, 236), (87, 85, 204, 206), (50, 48, 167, 169), (120, 118, 237, 239), (121, 122, 241, 240), (88, 89, 208, 207), (49, 52, 171, 168), (105, 121, 240, 224), (89, 86, 205, 208), (53, 51, 170, 172), (122, 107, 226, 241), (84, 88, 207, 203), (112, 124, 243, 231), (91, 82, 201, 210), (55, 53, 172, 174), (123, 110, 229, 242), (80, 90, 209, 199), (92, 93, 212, 211), (54, 56, 175, 173), (30, 20, 139, 149), (93, 91, 210, 212), (57, 55, 174, 176), (125, 123, 242, 244), (58, 59, 178, 177), (128, 127, 246, 247), (94, 92, 211, 213), (126, 128, 247, 245), (23, 22, 141, 142), (70, 94, 213, 189), (59, 57, 176, 178), (127, 125, 244, 246), (24, 25, 144, 143), (90, 70, 189, 209), (20, 24, 143, 139), (95, 60, 179, 214), (63, 96, 215, 182), (124, 129, 248, 243), (96, 58, 177, 215), (130, 126, 245, 249), (27, 26, 145, 146), (56, 95, 214, 175), (62, 61, 180, 181), (131, 132, 251, 250), (25, 27, 146, 144), (97, 98, 217, 216), (26, 21, 140, 145), (52, 97, 216, 171), (61, 63, 182, 180), (132, 130, 249, 251), (35, 28, 147, 154), (98, 54, 173, 217), (60, 64, 183, 179), (129, 133, 252, 248), (44, 99, 218, 163), (162, 160, 279, 281), (202, 200, 321, 323), (159, 161, 280, 278), (234, 235, 354, 353), (165, 166, 285, 284), (268, 261, 262, 263), (260, 259, 264, 265), (260, 265, 266, 267), (258, 270, 271, 269), (259, 260, 270, 258), (271, 270, 272, 273), (269, 271, 261, 268), (262, 261, 274, 275), (275, 274, 276, 277), (276, 274, 278, 279), (280, 282, 283, 281), (282, 284, 285, 283), (283, 285, 287, 286), (286, 287, 289, 288), (289, 287, 290, 291), (291, 290, 292, 293), (293, 292, 294, 295), (295, 294, 296, 297), (299, 298, 300, 301), (299, 302, 303, 298), (302, 299, 304, 305), (305, 304, 306, 307), (307, 306, 308, 309), (309, 308, 310, 311), (311, 310, 312, 313), (313, 312, 314, 315), (314, 312, 316, 317), (318, 320, 321, 319), (320, 322, 323, 321), (322, 324, 325, 323), (324, 326, 327, 325), (324, 329, 328, 326), (320, 331, 330, 322), (331, 333, 332, 330), (331, 310, 334, 333), (294, 301, 300, 296), (292, 290, 335, 336), (284, 282, 338, 337), (337, 338, 340, 339), (337, 339, 341, 342), (306, 304, 343, 344), (344, 343, 345, 346), (346, 345, 347, 348), (348, 347, 349, 350), (350, 349, 351, 352), (352, 351, 353, 354), (353, 351, 355, 356), (356, 355, 357, 358), (345, 343, 359, 360), (348, 350, 361, 362), (362, 361, 363, 364), (364, 363, 365, 366), (363, 361, 367, 368), (368, 367, 369, 370), (369, 367, 371, 372), (372, 371, 373, 374), (373, 371, 375, 376), (279, 278, 280, 281), (336, 335, 370, 369), (328, 329, 366, 365), (317, 316, 318, 319), (356, 358, 376, 375), (144, 146, 266, 265), (145, 140, 260, 267), (171, 216, 335, 290), (180, 182, 298, 303), (251, 249, 368, 370), (154, 147, 269, 268), (217, 173, 292, 336), (179, 183, 304, 299), (248, 252, 371, 367), (163, 218, 338, 282), (184, 181, 302, 305), (253, 250, 369, 372), (147, 149, 258, 269), (219, 165, 284, 337), (254, 255, 374, 373), (140, 150, 270, 260), (220, 221, 339, 340), (218, 220, 340, 338), (186, 184, 305, 307), (255, 253, 372, 374), (152, 151, 273, 272), (150, 152, 272, 270), (223, 222, 342, 341), (185, 187, 308, 306), (252, 256, 375, 371), (151, 148, 271, 273), (221, 223, 341, 339), (188, 186, 307, 309), (257, 254, 373, 376), (148, 153, 261, 271), (222, 219, 337, 342), (141, 154, 268, 263), (187, 189, 310, 308), (183, 224, 343, 304), (190, 188, 309, 311), (225, 185, 306, 344), (153, 156, 274, 261), (189, 191, 312, 310), (155, 142, 262, 275), (192, 190, 311, 313), (158, 157, 277, 276), (227, 225, 344, 346), (193, 194, 315, 314), (157, 155, 275, 277), (226, 228, 347, 345), (194, 192, 313, 315), (229, 227, 346, 348), (156, 159, 278, 274), (191, 195, 316, 312), (160, 158, 276, 279), (228, 230, 349, 347), (196, 193, 314, 317), (164, 162, 281, 283), (230, 232, 351, 349), (200, 198, 319, 321), (161, 163, 282, 280), (233, 231, 350, 352), (197, 199, 320, 318)])
me_plane_000.use_remesh_preserve_volume = False
me_plane_000.use_remesh_preserve_attributes = False
me_plane_000.use_mirror_vertex_groups = False
me_plane_000.update()
me_plane_001 = bpy.data.meshes.new('Plane.001')
me_plane_001.from_pydata([(-1.0, -1.0, -2.696), (1.0, -1.0, -2.696), (-1.0, 1.0, -2.696), (1.0, 1.0, -2.696), (6.025, -1.0, -2.696), (6.025, 1.0, -2.696), (-1.0, 1.056, -2.696), (1.0, 1.056, -2.696), (6.025, 1.056, -2.696), (-1.0, -9.118, -2.696), (1.0, -9.118, -2.696), (6.025, -9.118, -2.696), (6.025, -2.678, -2.696), (7.524, -9.118, -2.696), (7.524, -2.678, -2.696), (6.025, -2.503, -2.696), (7.524, -2.503, -2.696), (-1.0, 1.188, -2.696), (1.0, 1.188, -2.696), (6.025, 1.188, -2.696), (-1.123, -3.351, -2.754), (-0.9362, -3.351, -2.741), (-1.124, 1.346, -2.754), (-0.938, 1.346, -2.754), (-1.123, -3.451, -2.754), (-0.9362, -3.451, -2.741), (-0.2362, -3.351, -2.741), (-0.2362, -3.451, -2.741), (-1.124, -0.9964, -2.754), (-0.9371, -0.9964, -2.748), (-1.123, -1.14, -2.754), (-0.9371, -1.14, -2.747), (-0.2371, -0.9964, -2.748), (-0.2371, -1.14, -2.747), (-0.938, 1.179, -2.754), (-1.124, 1.179, -2.754), (6.016, 1.379, -2.754), (6.016, 1.212, -2.754), (6.216, 1.379, -2.754), (6.216, 1.212, -2.754), (6.016, -0.8883, -2.754), (6.216, -0.8883, -2.754), (6.016, -1.387, -2.754), (6.216, -1.387, -2.754), (6.016, -2.299, -2.754), (6.216, -2.299, -2.754), (6.016, -2.499, -2.754), (6.216, -2.499, -2.754), (7.518, -2.299, -2.754), (7.518, -2.499, -2.754), (7.718, -2.299, -2.754), (7.718, -2.499, -2.754), (7.518, -5.499, -2.754), (7.718, -5.499, -2.754), (7.518, -5.699, -2.754), (7.718, -5.699, -2.754), (7.527, -8.836, -2.754), (7.727, -8.836, -2.754), (7.527, -9.036, -2.754), (7.727, -9.036, -2.754), (-0.91, -8.836, -2.885), (-1.154, -9.017, -2.885), (-1.154, -8.836, -2.885), (-0.91, -9.017, -2.885), (-0.91, -7.495, -2.754), (-1.154, -7.495, -2.754), (-0.91, -7.235, -2.754), (-1.154, -7.235, -2.754), (-0.91, -5.334, -2.754), (-1.154, -5.334, -2.754), (-0.91, -5.191, -2.754), (-1.154, -5.191, -2.754), (-0.91, -4.67, -2.754), (-1.154, -4.67, -2.754), (-0.91, -4.475, -2.754), (-1.154, -4.475, -2.754), (-0.1288, -4.67, -2.754), (-0.1288, -4.475, -2.754), (0.4701, -4.67, -2.754), (0.4701, -4.475, -2.754), (0.6394, -4.67, -2.754), (0.6394, -4.475, -2.754), (0.7565, -4.67, -2.754), (0.7565, -4.475, -2.754), (1.251, -4.67, -2.754), (1.251, -4.475, -2.754), (1.395, -4.67, -2.754), (1.395, -4.475, -2.754), (1.251, -4.814, -2.754), (1.395, -4.814, -2.754), (0.6394, -5.172, -2.754), (0.7565, -5.172, -2.754), (0.6394, -5.317, -2.754), (0.7565, -5.317, -2.754), (-0.8487, -5.317, -2.754), (7.324, -8.836, -2.885), (7.324, -9.017, -2.885), (3.926, -5.499, -2.754), (3.926, -5.699, -2.754), (4.141, -2.299, -2.754), (4.141, -2.499, -2.754), (3.946, -2.299, -2.754), (3.946, -2.499, -2.754), (4.141, -2.833, -2.754), (3.946, -2.833, -2.754), (0.4649, -7.495, -2.754), (0.4649, -7.235, -2.754), (0.6548, -7.495, -2.754), (0.6548, -7.235, -2.754), (1.297, -7.495, -2.754), (1.297, -7.235, -2.754), (1.432, -7.495, -2.754), (1.432, -7.235, -2.754), (1.658, -7.495, -2.754), (1.658, -7.235, -2.754), (1.903, -7.495, -2.754), (1.903, -7.235, -2.754), (1.658, -7.876, -2.754), (1.903, -7.876, -2.754), (1.658, -7.975, -2.754), (1.903, -7.975, -2.754), (0.4649, -8.327, -2.754), (0.6548, -8.327, -2.754), (1.297, -5.689, -2.754), (1.432, -5.689, -2.754), (1.297, -5.535, -2.754), (1.432, -5.535, -2.754), (1.297, -5.354, -2.754), (1.432, -5.354, -2.754), (2.951, -5.689, -2.754), (2.951, -5.535, -2.754), (3.15, -5.689, -2.754), (3.15, -5.535, -2.754), (2.951, -7.85, -2.754), (3.15, -7.85, -2.754), (2.951, -8.048, -2.754), (3.15, -8.048, -2.754), (2.508, -7.85, -2.754), (2.508, -8.048, -2.754), (-1.123, -3.351, -0.8569), (-0.9362, -3.351, -0.8437), (-1.124, 1.346, -0.8569), (-0.938, 1.346, -0.8569), (-1.123, -3.451, -0.8569), (-0.9362, -3.451, -0.8437), (-0.2362, -3.351, -0.8437), (-0.2362, -3.451, -0.8437), (-1.124, -0.9964, -0.8569), (-0.9371, -0.9964, -0.8503), (-1.123, -1.14, -0.8569), (-0.9371, -1.14, -0.8499), (-0.2371, -0.9964, -0.8503), (-0.2371, -1.14, -0.8499), (-0.938, 1.179, -0.8564), (-1.124, 1.179, -0.8569), (6.016, 1.379, -0.8569), (6.016, 1.212, -0.8564), (6.216, 1.379, -0.8569), (6.216, 1.212, -0.8564), (6.016, -0.8883, -0.8564), (6.216, -0.8883, -0.8564), (6.016, -1.387, -0.8564), (6.216, -1.387, -0.8564), (6.016, -2.299, -0.8564), (6.216, -2.299, -0.8564), (6.016, -2.499, -0.8564), (6.216, -2.499, -0.8564), (7.518, -2.299, -0.8564), (7.518, -2.499, -0.8564), (7.718, -2.299, -0.8564), (7.718, -2.499, -0.8564), (7.518, -5.499, -0.8564), (7.718, -5.499, -0.8564), (7.518, -5.699, -0.8564), (7.718, -5.699, -0.8564), (7.527, -8.836, -0.8564), (7.727, -8.836, -0.8564), (7.527, -9.036, -0.8564), (7.727, -9.036, -0.8564), (-0.91, -8.836, -0.9872), (-1.154, -9.017, -0.9872), (-1.154, -8.836, -0.9872), (-0.91, -9.017, -0.9872), (-0.91, -7.495, -0.8564), (-1.154, -7.495, -0.8564), (-0.91, -7.235, -0.8564), (-1.154, -7.235, -0.8564), (-0.91, -5.334, -0.8564), (-1.154, -5.334, -0.8564), (-0.91, -5.191, -0.8564), (-1.154, -5.191, -0.8564), (-0.91, -4.67, -0.8564), (-1.154, -4.67, -0.8564), (-0.91, -4.475, -0.8564), (-1.154, -4.475, -0.8564), (-0.1288, -4.67, -0.8564), (-0.1288, -4.475, -0.8564), (0.4701, -4.67, -0.8564), (0.4701, -4.475, -0.8564), (0.6394, -4.67, -0.8564), (0.6394, -4.475, -0.8564), (0.7565, -4.67, -0.8564), (0.7565, -4.475, -0.8564), (1.251, -4.67, -0.8564), (1.251, -4.475, -0.8564), (1.395, -4.67, -0.8564), (1.395, -4.475, -0.8564), (1.251, -4.814, -0.8564), (1.395, -4.814, -0.8564), (0.6394, -5.172, -0.8564), (0.7565, -5.172, -0.8564), (0.6394, -5.317, -0.8564), (0.7565, -5.317, -0.8564), (-0.8487, -5.317, -0.8564), (7.324, -8.836, -0.9872), (7.324, -9.017, -0.9872), (3.926, -5.499, -0.8564), (3.926, -5.699, -0.8564), (4.141, -2.299, -0.8564), (4.141, -2.499, -0.8564), (3.946, -2.299, -0.8564), (3.946, -2.499, -0.8564), (4.141, -2.833, -0.8564), (3.946, -2.833, -0.8564), (0.4649, -7.495, -0.8564), (0.4649, -7.235, -0.8564), (0.6548, -7.495, -0.8564), (0.6548, -7.235, -0.8564), (1.297, -7.495, -0.8564), (1.297, -7.235, -0.8564), (1.432, -7.495, -0.8564), (1.432, -7.235, -0.8564), (1.658, -7.495, -0.8564), (1.658, -7.235, -0.8564), (1.903, -7.495, -0.8564), (1.903, -7.235, -0.8564), (1.658, -7.876, -0.8564), (1.903, -7.876, -0.8564), (1.658, -7.975, -0.8564), (1.903, -7.975, -0.8564), (0.4649, -8.327, -0.8564), (0.6548, -8.327, -0.8564), (1.297, -5.689, -0.8564), (1.432, -5.689, -0.8564), (1.297, -5.535, -0.8564), (1.432, -5.535, -0.8564), (1.297, -5.354, -0.8564), (1.432, -5.354, -0.8564), (2.951, -5.689, -0.8564), (2.951, -5.535, -0.8564), (3.15, -5.689, -0.8564), (3.15, -5.535, -0.8564), (2.951, -7.85, -0.8564), (3.15, -7.85, -0.8564), (2.951, -8.048, -0.8564), (3.15, -8.048, -0.8564), (2.508, -7.85, -0.8564), (2.508, -8.048, -0.8564), (-1.123, -1.14, -0.01319), (-1.123, -3.351, -0.01319), (-0.9362, -3.351, 1.121e-05), (-0.938, 1.179, -0.01272), (-0.938, 1.346, -0.01319), (-1.124, 1.346, -0.01319), (-1.123, -3.451, -0.01319), (-0.9362, -3.451, 1.121e-05), (-0.2362, -3.451, 1.144e-05), (-0.2362, -3.351, 1.144e-05), (-1.124, 1.179, -0.01319), (-1.124, -0.9964, -0.01319), (-0.9371, -1.14, -0.006201), (-0.9371, -0.9964, -0.006605), (-0.2371, -1.14, -0.006201), (-0.2371, -0.9964, -0.006605), (6.016, 1.212, -0.01272), (6.016, 1.379, -0.01318), (6.216, 1.212, -0.01272), (6.216, 1.379, -0.01318), (6.016, -0.8883, -0.01272), (6.216, -0.8883, -0.01272), (6.016, -1.387, -0.01272), (6.216, -1.387, -0.01272), (6.016, -2.299, -0.01272), (6.216, -2.299, -0.01272), (6.016, -2.499, -0.01272), (6.216, -2.499, -0.01272), (7.518, -2.299, -0.01272), (7.518, -2.499, -0.01272), (7.718, -2.299, -0.01272), (7.718, -2.499, -0.01272), (7.518, -5.499, -0.01272), (7.718, -5.499, -0.01272), (7.518, -5.699, -0.01272), (7.718, -5.699, -0.01272), (7.527, -8.836, -0.01272), (7.727, -8.836, -0.01272), (7.527, -9.036, -0.01272), (7.727, -9.036, -0.01272), (-0.91, -9.017, -0.1435), (-0.91, -8.836, -0.1435), (7.324, -9.017, -0.1435), (7.324, -8.836, -0.1435), (-1.154, -8.836, -0.1435), (-1.154, -9.017, -0.1435), (-0.91, -7.495, -0.01272), (-1.154, -7.495, -0.01272), (-0.91, -7.235, -0.01272), (-1.154, -7.235, -0.01272), (-0.91, -5.334, -0.01272), (-1.154, -5.334, -0.01272), (-0.91, -5.191, -0.01272), (-1.154, -5.191, -0.01272), (-0.91, -4.67, -0.01272), (-1.154, -4.67, -0.01272), (-0.91, -4.475, -0.01272), (-1.154, -4.475, -0.01272), (-0.1288, -4.67, -0.01272), (-0.1288, -4.475, -0.01272), (0.4701, -4.67, -0.01272), (0.4701, -4.475, -0.01272), (0.6394, -4.67, -0.01272), (0.6394, -4.475, -0.01272), (0.7565, -4.67, -0.01272), (0.7565, -4.475, -0.01272), (1.251, -4.67, -0.01272), (1.251, -4.475, -0.01272), (1.395, -4.67, -0.01272), (1.395, -4.475, -0.01272), (1.395, -4.814, -0.01272), (1.251, -4.814, -0.01272), (0.7565, -5.172, -0.01272), (0.6394, -5.172, -0.01272), (0.7565, -5.317, -0.01272), (0.6394, -5.317, -0.01272), (-0.8487, -5.317, -0.01272), (3.926, -5.499, -0.01272), (3.926, -5.699, -0.01272), (4.141, -2.499, -0.01272), (4.141, -2.299, -0.01272), (3.946, -2.499, -0.01272), (3.946, -2.299, -0.01272), (3.946, -2.833, -0.01272), (4.141, -2.833, -0.01272), (0.4649, -7.495, -0.01272), (0.4649, -7.235, -0.01272), (0.6548, -7.495, -0.01272), (0.6548, -7.235, -0.01272), (1.297, -7.495, -0.01272), (1.297, -7.235, -0.01272), (1.432, -7.495, -0.01272), (1.432, -7.235, -0.01272), (1.658, -7.495, -0.01272), (1.658, -7.235, -0.01272), (1.903, -7.495, -0.01272), (1.903, -7.235, -0.01272), (1.658, -7.876, -0.01272), (1.903, -7.876, -0.01272), (1.658, -7.975, -0.01272), (1.903, -7.975, -0.01272), (0.4649, -8.327, -0.01272), (0.6548, -8.327, -0.01272), (1.432, -5.689, -0.01272), (1.297, -5.689, -0.01272), (1.432, -5.535, -0.01272), (1.297, -5.535, -0.01272), (1.432, -5.354, -0.01272), (1.297, -5.354, -0.01272), (2.951, -5.689, -0.01272), (2.951, -5.535, -0.01272), (3.15, -5.689, -0.01272), (3.15, -5.535, -0.01272), (2.951, -7.85, -0.01272), (3.15, -7.85, -0.01272), (2.951, -8.048, -0.01272), (3.15, -8.048, -0.01272), (2.508, -7.85, -0.01272), (2.508, -8.048, -0.01272)], [], [(0, 1, 3, 2), (3, 1, 4, 5), (3, 5, 8, 7), (2, 3, 7, 6), (4, 1, 10, 11, 12), (1, 0, 9, 10), (12, 11, 13, 14), (12, 14, 16, 15), (7, 8, 19, 18), (6, 7, 18, 17), (35, 22, 23, 34), (21, 25, 24, 20), (21, 26, 27, 25), (30, 28, 29, 31), (20, 30, 31, 21), (29, 32, 33, 31), (28, 35, 34, 29), (23, 36, 37, 34), (36, 38, 39, 37), (39, 41, 40, 37), (42, 43, 45, 44), (44, 45, 47, 46), (45, 48, 49, 47), (48, 50, 51, 49), (51, 53, 52, 49), (53, 55, 54, 52), (55, 57, 56, 54), (57, 59, 58, 56), (60, 95, 96, 63), (60, 63, 61, 62), (62, 65, 64, 60), (65, 67, 66, 64), (67, 69, 68, 66), (69, 71, 70, 68), (71, 73, 72, 70), (73, 75, 74, 72), (74, 77, 76, 72), (78, 79, 81, 80), (80, 81, 83, 82), (82, 83, 85, 84), (84, 85, 87, 86), (84, 86, 89, 88), (80, 82, 91, 90), (90, 91, 93, 92), (90, 92, 94, 70), (56, 58, 96, 95), (54, 98, 97, 52), (46, 100, 99, 44), (100, 102, 101, 99), (100, 103, 104, 102), (66, 106, 105, 64), (106, 108, 107, 105), (108, 110, 109, 107), (110, 112, 111, 109), (112, 114, 113, 111), (114, 116, 115, 113), (115, 118, 117, 113), (118, 120, 119, 117), (107, 122, 121, 105), (110, 123, 124, 112), (123, 125, 126, 124), (125, 127, 128, 126), (126, 130, 129, 124), (130, 132, 131, 129), (131, 134, 133, 129), (134, 136, 135, 133), (135, 138, 137, 133), (181, 180, 303, 302), (175, 214, 301, 294), (146, 145, 267, 266), (249, 245, 363, 368), (215, 177, 296, 300), (243, 248, 367, 361), (182, 215, 300, 298), (214, 179, 299, 301), (139, 143, 264, 259), (209, 189, 310, 331), (143, 144, 265, 264), (246, 244, 364, 366), (178, 176, 295, 297), (189, 213, 334, 310), (142, 141, 263, 262), (245, 247, 365, 363), (213, 211, 333, 334), (177, 178, 297, 296), (244, 242, 362, 364), (176, 174, 293, 295), (212, 210, 330, 332), (149, 139, 259, 258), (173, 175, 294, 292), (211, 212, 332, 333), (199, 209, 331, 320), (242, 229, 348, 362), (174, 172, 291, 293), (210, 201, 322, 330), (231, 243, 361, 350), (203, 207, 329, 324), (241, 226, 345, 360), (172, 170, 289, 291), (208, 205, 326, 328), (224, 240, 359, 343), (168, 171, 290, 287), (256, 237, 356, 375), (240, 241, 360, 359), (239, 257, 376, 358), (169, 167, 286, 288), (198, 196, 317, 319), (206, 204, 325, 327), (236, 238, 357, 355), (195, 197, 318, 316), (205, 206, 327, 326), (238, 239, 358, 357), (170, 169, 288, 289), (207, 246, 366, 329), (201, 203, 324, 322), (237, 234, 353, 356), (167, 164, 283, 286), (247, 208, 328, 365), (204, 202, 323, 325), (232, 236, 355, 351), (166, 168, 287, 285), (250, 217, 336, 369), (216, 251, 370, 335), (235, 233, 352, 354), (65, 62, 181, 184), (134, 131, 250, 253), (28, 30, 149, 147), (100, 46, 165, 219), (135, 136, 255, 254), (21, 31, 150, 140), (101, 102, 221, 220), (99, 101, 220, 218), (67, 65, 184, 186), (136, 134, 253, 255), (33, 32, 151, 152), (137, 138, 257, 256), (31, 33, 152, 150), (104, 103, 222, 223), (66, 68, 187, 185), (133, 137, 256, 252), (32, 29, 148, 151), (102, 104, 223, 221), (69, 67, 186, 188), (138, 135, 254, 257), (29, 34, 153, 148), (103, 100, 219, 222), (22, 35, 154, 141), (68, 70, 189, 187), (64, 105, 224, 183), (71, 69, 188, 190), (106, 66, 185, 225), (34, 37, 156, 153), (70, 72, 191, 189), (36, 23, 142, 155), (73, 71, 190, 192), (39, 38, 157, 158), (108, 106, 225, 227), (74, 75, 194, 193), (38, 36, 155, 157), (107, 109, 228, 226), (75, 73, 192, 194), (40, 41, 160, 159), (110, 108, 227, 229), (76, 77, 196, 195), (37, 40, 159, 156), (72, 76, 195, 191), (41, 39, 158, 160), (109, 111, 230, 228), (77, 74, 193, 196), (43, 42, 161, 162), (79, 78, 197, 198), (45, 43, 162, 164), (111, 113, 232, 230), (81, 79, 198, 200), (42, 44, 163, 161), (114, 112, 231, 233), (78, 80, 199, 197), (46, 47, 166, 165), (115, 116, 235, 234), (83, 81, 200, 202), (116, 114, 233, 235), (47, 49, 168, 166), (113, 117, 236, 232), (85, 83, 202, 204), (48, 45, 164, 167), (118, 115, 234, 237), (82, 84, 203, 201), (51, 50, 169, 170), (119, 120, 239, 238), (86, 87, 206, 205), (117, 119, 238, 236), (87, 85, 204, 206), (50, 48, 167, 169), (120, 118, 237, 239), (121, 122, 241, 240), (88, 89, 208, 207), (49, 52, 171, 168), (105, 121, 240, 224), (89, 86, 205, 208), (53, 51, 170, 172), (122, 107, 226, 241), (84, 88, 207, 203), (112, 124, 243, 231), (91, 82, 201, 210), (55, 53, 172, 174), (123, 110, 229, 242), (80, 90, 209, 199), (92, 93, 212, 211), (54, 56, 175, 173), (30, 20, 139, 149), (93, 91, 210, 212), (57, 55, 174, 176), (125, 123, 242, 244), (58, 59, 178, 177), (128, 127, 246, 247), (94, 92, 211, 213), (126, 128, 247, 245), (23, 22, 141, 142), (70, 94, 213, 189), (59, 57, 176, 178), (127, 125, 244, 246), (24, 25, 144, 143), (90, 70, 189, 209), (20, 24, 143, 139), (95, 60, 179, 214), (63, 96, 215, 182), (124, 129, 248, 243), (96, 58, 177, 215), (130, 126, 245, 249), (27, 26, 145, 146), (56, 95, 214, 175), (62, 61, 180, 181), (131, 132, 251, 250), (25, 27, 146, 144), (97, 98, 217, 216), (26, 21, 140, 145), (52, 97, 216, 171), (61, 63, 182, 180), (132, 130, 249, 251), (35, 28, 147, 154), (98, 54, 173, 217), (60, 64, 183, 179), (129, 133, 252, 248), (44, 99, 218, 163), (162, 160, 279, 281), (202, 200, 321, 323), (159, 161, 280, 278), (234, 235, 354, 353), (165, 166, 285, 284), (268, 261, 262, 263), (260, 259, 264, 265), (260, 265, 266, 267), (258, 270, 271, 269), (259, 260, 270, 258), (271, 270, 272, 273), (269, 271, 261, 268), (262, 261, 274, 275), (275, 274, 276, 277), (276, 274, 278, 279), (280, 282, 283, 281), (282, 284, 285, 283), (283, 285, 287, 286), (286, 287, 289, 288), (289, 287, 290, 291), (291, 290, 292, 293), (293, 292, 294, 295), (295, 294, 296, 297), (299, 298, 300, 301), (299, 302, 303, 298), (302, 299, 304, 305), (305, 304, 306, 307), (307, 306, 308, 309), (309, 308, 310, 311), (311, 310, 312, 313), (313, 312, 314, 315), (314, 312, 316, 317), (318, 320, 321, 319), (320, 322, 323, 321), (322, 324, 325, 323), (324, 326, 327, 325), (324, 329, 328, 326), (320, 331, 330, 322), (331, 333, 332, 330), (331, 310, 334, 333), (294, 301, 300, 296), (292, 290, 335, 336), (284, 282, 338, 337), (337, 338, 340, 339), (337, 339, 341, 342), (306, 304, 343, 344), (344, 343, 345, 346), (346, 345, 347, 348), (348, 347, 349, 350), (350, 349, 351, 352), (352, 351, 353, 354), (353, 351, 355, 356), (356, 355, 357, 358), (345, 343, 359, 360), (348, 350, 361, 362), (362, 361, 363, 364), (364, 363, 365, 366), (363, 361, 367, 368), (368, 367, 369, 370), (369, 367, 371, 372), (372, 371, 373, 374), (373, 371, 375, 376), (279, 278, 280, 281), (336, 335, 370, 369), (328, 329, 366, 365), (317, 316, 318, 319), (356, 358, 376, 375), (144, 146, 266, 265), (145, 140, 260, 267), (171, 216, 335, 290), (180, 182, 298, 303), (251, 249, 368, 370), (154, 147, 269, 268), (217, 173, 292, 336), (179, 183, 304, 299), (248, 252, 371, 367), (163, 218, 338, 282), (184, 181, 302, 305), (253, 250, 369, 372), (147, 149, 258, 269), (219, 165, 284, 337), (254, 255, 374, 373), (140, 150, 270, 260), (220, 221, 339, 340), (218, 220, 340, 338), (186, 184, 305, 307), (255, 253, 372, 374), (152, 151, 273, 272), (150, 152, 272, 270), (223, 222, 342, 341), (185, 187, 308, 306), (252, 256, 375, 371), (151, 148, 271, 273), (221, 223, 341, 339), (188, 186, 307, 309), (257, 254, 373, 376), (148, 153, 261, 271), (222, 219, 337, 342), (141, 154, 268, 263), (187, 189, 310, 308), (183, 224, 343, 304), (190, 188, 309, 311), (225, 185, 306, 344), (153, 156, 274, 261), (189, 191, 312, 310), (155, 142, 262, 275), (192, 190, 311, 313), (158, 157, 277, 276), (227, 225, 344, 346), (193, 194, 315, 314), (157, 155, 275, 277), (226, 228, 347, 345), (194, 192, 313, 315), (229, 227, 346, 348), (156, 159, 278, 274), (191, 195, 316, 312), (160, 158, 276, 279), (228, 230, 349, 347), (196, 193, 314, 317), (164, 162, 281, 283), (230, 232, 351, 349), (200, 198, 319, 321), (161, 163, 282, 280), (233, 231, 350, 352), (197, 199, 320, 318)])
me_plane_001.use_remesh_preserve_volume = False
me_plane_001.use_remesh_preserve_attributes = False
me_plane_001.use_mirror_vertex_groups = False
me_plane_001.update()

# ---- objects
ob_top = bpy.data.objects.new('Top', me_plane_002)
ob_middle = bpy.data.objects.new('Middle', me_plane_000)
ob_bottom = bpy.data.objects.new('Bottom', me_plane_001)

# ---- transforms, parenting, visibility, modifiers, constraints
ob_top.location = (-2.15, 4.858, 10.0)
ob_top.lineart.crease_threshold = 0.0
ob_middle.location = (-2.15, 4.858, 6.334)
ob_middle.lineart.crease_threshold = 0.0
ob_bottom.location = (-2.15, 4.858, 2.76)
ob_bottom.lineart.crease_threshold = 0.0

# ---- collection membership
col_collection_1.objects.link(ob_top)
col_collection_1.objects.link(ob_middle)
col_collection_1.objects.link(ob_bottom)

# ---- scene / render settings (as saved in the file)
scene.frame_start = 1; scene.frame_end = 250; scene.frame_set(1)
scene.render.engine = 'BLENDER_EEVEE_NEXT'
scene.render.resolution_percentage = 50
scene.render.dither_intensity = 0.0
scene.cycles.use_denoising = False
scene.cycles.samples = 128
scene.cycles.sampling_pattern = 'TABULATED_SOBOL'
scene.cycles.light_sampling_threshold = 0.0
scene.cycles.use_adaptive_sampling = False
scene.cycles.use_light_tree = False
scene.cycles.blur_glossy = 0.0
scene.cycles.sample_clamp_indirect = 0.0
scene.view_settings.view_transform = 'Standard'
bpy.context.view_layer.update()

# ---- added for rendering (the .blend has no active camera and no usable light): camera, sun
cam_auto = bpy.data.cameras.new('AutoCamera')
cam_auto.lens = 50.0
cam_auto.sensor_width = 36.0
cam_auto.clip_end = 1000.0
ob_auto_camera = bpy.data.objects.new('AutoCamera', cam_auto)
scene.collection.objects.link(ob_auto_camera)
ob_auto_camera.location = (16.9378, -17.9727, 17.5806)
ob_auto_camera.rotation_euler = (1.09748, -7.21219e-08, 0.694738)
scene.camera = ob_auto_camera
light_auto_sun = bpy.data.lights.new('AutoSun', 'SUN')
light_auto_sun.energy = 3.0
light_auto_sun.angle = 0.0523599
ob_auto_sun = bpy.data.objects.new('AutoSun', light_auto_sun)
scene.collection.objects.link(ob_auto_sun)
ob_auto_sun.rotation_euler = (0.872665, 0.174533, 0.523599)
bpy.context.view_layer.update()
